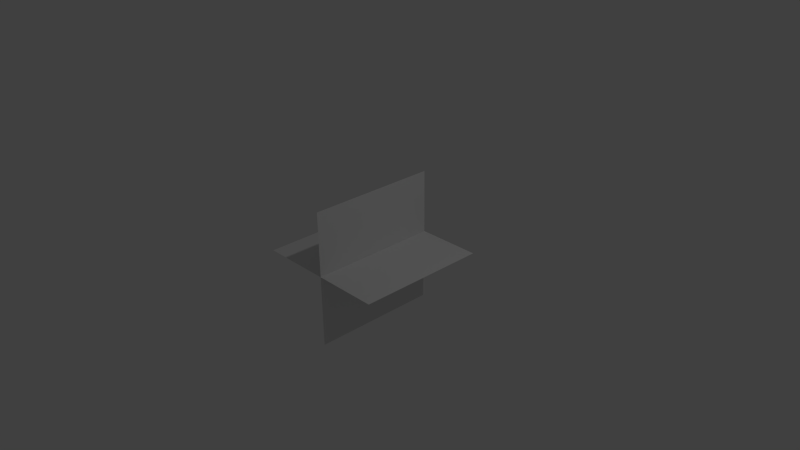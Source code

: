 # Source: smallProjectile.blend  (saved by Blender 2.73.0; exported with 4.5.12 LTS)
import bpy
from mathutils import Matrix  # noqa: F401  (used for matrix-valued properties, if any)

bpy.ops.wm.read_factory_settings(use_empty=True)
scene = bpy.context.scene
scene.name = 'Scene'

# ---- collections
col_collection_1 = bpy.data.collections.new('Collection 1'); scene.collection.children.link(col_collection_1)

# ---- materials (node trees are filled in below, after node groups)
mat_material_001 = bpy.data.materials.new('Material.001')
mat_material_001.alpha_threshold = 0.0
mat_material_001.use_transparent_shadow = False
mat_material_001.preview_render_type = 'FLAT'
mat_material_001.roughness = 0.5

# ---- material node trees

# ---- world
world_world = bpy.data.worlds.new('World'); scene.world = world_world
world_world.color = (0.05088, 0.05088, 0.05088)
world_world.use_sun_shadow = False
world_world.sun_shadow_jitter_overblur = 0.0
world_world.cycles.sampling_method = 'MANUAL'
world_world.cycles.sample_map_resolution = 256

# ---- cameras
cam_camera = bpy.data.cameras.new('Camera')
cam_camera.clip_end = 100.0
cam_camera.lens = 35.0
cam_camera.sensor_width = 32.0
cam_camera.sensor_height = 18.0
cam_camera.ortho_scale = 7.314
cam_camera.dof.focus_distance = 0.0
cam_camera.dof.aperture_fstop = 128.0

# ---- lights
light_lamp = bpy.data.lights.new('Lamp', 'POINT')
light_lamp.transmission_factor = 0.0
light_lamp.cutoff_distance = 30.0
light_lamp.energy = 100.0
light_lamp.shadow_buffer_clip_start = 1.001
light_lamp.shadow_soft_size = 0.1
light_lamp.shadow_maximum_resolution = 0.006
light_lamp.use_absolute_resolution = True
light_lamp.cycles.use_multiple_importance_sampling = False

# ---- meshes
me_plane = bpy.data.meshes.new('Plane')
me_plane.from_pydata([(-0.4005, -1.57, 0.01173), (0.3808, -1.57, 0.01173), (-0.4005, 1.57, 0.01173), (0.3808, 1.57, 0.01173), (0.009724, -1.57, 0.3789), (0.009991, -1.57, -0.4024), (0.009724, 1.57, 0.3789), (0.00999, 1.57, -0.4024)], [], [(0, 1, 3, 2), (4, 5, 7, 6)])
_uv = me_plane.uv_layers.new(name='UVMap')
_uv.uv.foreach_set('vector', [0.002203, 0.9891, 0.004156, 0.008959, 0.9978, 0.005053, 0.9978, 0.991, 0.002203, 0.9909, 0.006109, 0.0049, 0.9978, 0.0049, 0.9978, 0.9909])
me_plane.materials.append(mat_material_001)
me_plane.use_remesh_preserve_volume = False
me_plane.use_remesh_preserve_attributes = False
me_plane.use_mirror_vertex_groups = False
me_plane.update()

# ---- objects
ob_plane = bpy.data.objects.new('Plane', me_plane)
ob_lamp = bpy.data.objects.new('Lamp', light_lamp)
ob_camera = bpy.data.objects.new('Camera', cam_camera)

# ---- transforms, parenting, visibility, modifiers, constraints
ob_plane.location = (0.003242, -2.976e-05, -0.002963)
ob_plane.scale = (2.387, 0.5674, 2.387)
ob_plane.lineart.crease_threshold = 0.0
ob_lamp.location = (4.076, 1.005, 5.904)
ob_lamp.rotation_euler = (0.6503, 0.05522, 1.866)
ob_lamp.lock_rotations_4d = False
ob_lamp.empty_display_type = 'ARROWS'
ob_lamp.color = (0.0, 0.0, 0.0, 0.0)
ob_lamp.lineart.crease_threshold = 0.0
ob_camera.location = (7.481, -6.508, 5.344)
ob_camera.rotation_euler = (1.109, 0.01082, 0.8149)
ob_camera.lock_rotations_4d = False
ob_camera.empty_display_type = 'ARROWS'
ob_camera.color = (0.0, 0.0, 0.0, 0.0)
ob_camera.display_type = 'WIRE'
ob_camera.lineart.crease_threshold = 0.0

# ---- collection membership
col_collection_1.objects.link(ob_plane)
col_collection_1.objects.link(ob_lamp)
col_collection_1.objects.link(ob_camera)

# ---- scene / render settings (as saved in the file)
scene.camera = ob_camera
scene.frame_start = 1; scene.frame_end = 250; scene.frame_set(1)
scene.render.engine = 'BLENDER_EEVEE_NEXT'
scene.render.resolution_percentage = 50
scene.render.dither_intensity = 0.0
scene.cycles.use_denoising = False
scene.cycles.samples = 10
scene.cycles.sampling_pattern = 'TABULATED_SOBOL'
scene.cycles.light_sampling_threshold = 0.0
scene.cycles.use_adaptive_sampling = False
scene.cycles.use_light_tree = False
scene.cycles.blur_glossy = 0.0
scene.cycles.pixel_filter_type = 'GAUSSIAN'
scene.cycles.sample_clamp_indirect = 0.0
scene.view_settings.view_transform = 'Standard'
bpy.context.view_layer.update()
